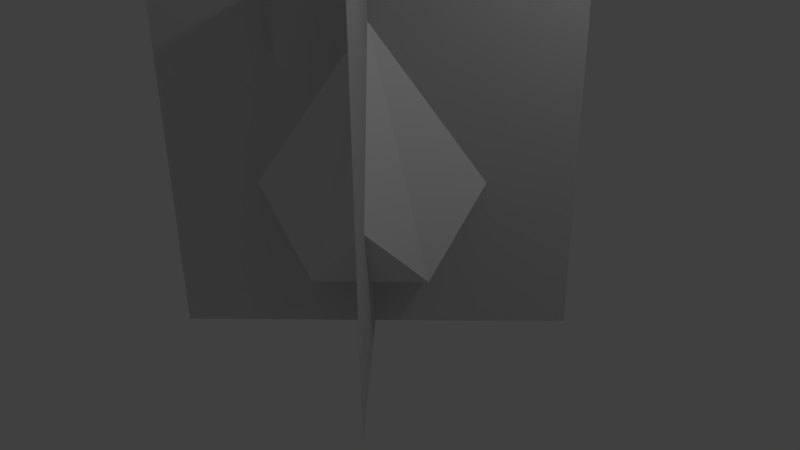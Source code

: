 # Source: gem.blend  (saved by Blender 2.72.0; exported with 4.5.12 LTS)
import bpy
from mathutils import Matrix  # noqa: F401  (used for matrix-valued properties, if any)

bpy.ops.wm.read_factory_settings(use_empty=True)
scene = bpy.context.scene
scene.name = 'Scene'

# ---- collections
col_collection_1 = bpy.data.collections.new('Collection 1'); scene.collection.children.link(col_collection_1)

# ---- materials (node trees are filled in below, after node groups)
mat_material = bpy.data.materials.new('Material')
mat_material.alpha_threshold = 0.0
mat_material.use_transparent_shadow = False
mat_material.roughness = 0.5
mat_material.line_color = (0.0, 0.0, 0.0, 1.0)

# ---- material node trees

# ---- world
world_world = bpy.data.worlds.new('World'); scene.world = world_world
world_world.color = (0.05088, 0.05088, 0.05088)
world_world.use_sun_shadow = False
world_world.sun_shadow_jitter_overblur = 0.0
world_world.cycles.sampling_method = 'MANUAL'
world_world.cycles.sample_map_resolution = 256

# ---- cameras
cam_camera = bpy.data.cameras.new('Camera')
cam_camera.clip_end = 100.0
cam_camera.lens = 35.0
cam_camera.sensor_width = 32.0
cam_camera.sensor_height = 18.0
cam_camera.ortho_scale = 7.314
cam_camera.dof.focus_distance = 0.0
cam_camera.dof.aperture_fstop = 128.0

# ---- lights
light_lamp = bpy.data.lights.new('Lamp', 'POINT')
light_lamp.transmission_factor = 0.0
light_lamp.cutoff_distance = 30.0
light_lamp.energy = 100.0
light_lamp.shadow_buffer_clip_start = 1.001
light_lamp.shadow_soft_size = 0.1
light_lamp.shadow_maximum_resolution = 0.006
light_lamp.use_absolute_resolution = True
light_lamp.cycles.use_multiple_importance_sampling = False

# ---- meshes
me_cube = bpy.data.meshes.new('Cube')
me_cube.from_pydata([(1.768, 1.768, -1.0), (-1.768, -1.768, -1.0), (1.768, 1.768, 4.0), (-1.768, -1.768, 4.0), (-1.341e-07, -1.788e-07, 3.0), (1.0, 1.0, 1.0), (1.0, -1.0, 1.0), (-1.0, 1.0, 1.0), (-1.0, -1.0, 1.0), (1.0, -5.364e-07, 0.0), (2.384e-07, 1.0, 0.0), (-5.364e-07, -1.0, 0.0), (-1.0, 1.788e-07, 0.0), (-1.768, 1.768, -1.0), (1.768, -1.768, -1.0), (-1.768, 1.768, 4.0), (1.768, -1.768, 4.0), (1.768, 1.768, -1.0), (-1.768, -1.768, -1.0), (1.768, 1.768, 4.0), (-1.768, -1.768, 4.0), (-1.768, 1.768, -1.0), (1.768, -1.768, -1.0), (-1.768, 1.768, 4.0), (1.768, -1.768, 4.0)], [], [(9, 10, 5), (7, 12, 4), (4, 11, 6), (8, 11, 4), (4, 12, 8), (11, 9, 6), (12, 11, 8), (12, 7, 10), (12, 10, 9, 11), (5, 10, 4), (7, 4, 10), (5, 4, 9), (6, 9, 4), (3, 2, 0, 1), (16, 14, 13, 15), (20, 18, 17, 19), (24, 23, 21, 22)])
_k = set([(0, 1), (0, 2), (1, 3), (2, 3), (4, 5), (4, 6), (4, 7), (4, 8), (4, 9), (4, 10), (4, 11), (4, 12), (5, 9), (5, 10), (6, 9), (6, 11), (7, 10), (7, 12), (8, 11), (8, 12), (9, 10), (9, 11), (10, 12), (11, 12), (13, 14), (13, 15), (14, 16), (15, 16), (17, 18), (17, 19), (18, 20), (19, 20), (21, 22), (21, 23), (22, 24), (23, 24)])
me_cube.attributes.new('sharp_edge', 'BOOLEAN', 'EDGE').data.foreach_set('value', [ (min(e.vertices), max(e.vertices)) in _k for e in me_cube.edges])
_uv = me_cube.uv_layers.new(name='UVMap')
_uv.uv.foreach_set('vector', [0.8927, 0.7808, 0.8927, 0.8859, 0.8267, 0.8334, 0.8442, 0.7782, 0.9198, 0.7081, 0.9198, 0.9432, 0.9312, 0.6877, 0.9312, 0.9229, 0.8555, 0.8527, 0.8555, 0.7622, 0.9312, 0.692, 0.9312, 0.9272, 0.9059, 0.7309, 0.9059, 0.966, 0.8302, 0.8959, 0.8724, 0.7846, 0.8724, 0.8897, 0.8063, 0.8371, 0.9266, 0.8111, 0.9266, 0.9163, 0.8605, 0.8637, 0.8995, 0.9144, 0.8334, 0.8618, 0.8995, 0.8092, 0.8275, 0.8062, 0.9268, 0.8062, 0.9268, 0.8981, 0.8275, 0.8981, 0.8701, 0.811, 0.9458, 0.7409, 0.9458, 0.976, 0.8302, 0.8879, 0.9059, 0.7229, 0.9059, 0.9581, 0.8511, 0.8457, 0.9268, 0.6807, 0.9268, 0.9158, 0.8574, 0.7779, 0.9331, 0.7077, 0.9331, 0.9429, 0.7281, 0.7301, 0.09065, 0.7301, 0.09065, 0.05772, 0.7281, 0.05772, 0.09065, 0.7305, 0.09065, 0.05806, 0.7281, 0.05806, 0.7281, 0.7305, 0.09149, 0.7305, 0.09149, 0.05806, 0.729, 0.05806, 0.729, 0.7305, 0.09149, 0.0571, 0.729, 0.0571, 0.729, 0.7295, 0.09149, 0.7295])
me_cube.materials.append(mat_material)
me_cube.use_remesh_preserve_volume = False
me_cube.use_remesh_preserve_attributes = False
me_cube.use_mirror_vertex_groups = False
me_cube.update()

# ---- objects
ob_cube = bpy.data.objects.new('Cube', me_cube)
ob_lamp = bpy.data.objects.new('Lamp', light_lamp)
ob_camera = bpy.data.objects.new('Camera', cam_camera)

# ---- transforms, parenting, visibility, modifiers, constraints
ob_cube.location = (0.0, 0.0, 0.0)
ob_cube.lock_rotations_4d = False
ob_cube.empty_display_type = 'ARROWS'
ob_cube.lineart.crease_threshold = 0.0
ob_lamp.location = (4.076, 1.005, 5.904)
ob_lamp.rotation_euler = (0.6503, 0.05522, 1.866)
ob_lamp.lock_rotations_4d = False
ob_lamp.empty_display_type = 'ARROWS'
ob_lamp.color = (0.0, 0.0, 0.0, 0.0)
ob_lamp.lineart.crease_threshold = 0.0
ob_camera.location = (7.481, -6.508, 5.344)
ob_camera.rotation_euler = (1.109, 0.01082, 0.8149)
ob_camera.lock_rotations_4d = False
ob_camera.empty_display_type = 'ARROWS'
ob_camera.color = (0.0, 0.0, 0.0, 0.0)
ob_camera.display_type = 'WIRE'
ob_camera.lineart.crease_threshold = 0.0

# ---- collection membership
col_collection_1.objects.link(ob_cube)
col_collection_1.objects.link(ob_lamp)
col_collection_1.objects.link(ob_camera)

# ---- scene / render settings (as saved in the file)
scene.camera = ob_camera
scene.frame_start = 1; scene.frame_end = 250; scene.frame_set(1)
scene.render.engine = 'BLENDER_EEVEE_NEXT'
scene.render.resolution_percentage = 50
scene.render.dither_intensity = 0.0
scene.cycles.use_denoising = False
scene.cycles.samples = 10
scene.cycles.sampling_pattern = 'TABULATED_SOBOL'
scene.cycles.light_sampling_threshold = 0.0
scene.cycles.use_adaptive_sampling = False
scene.cycles.use_light_tree = False
scene.cycles.blur_glossy = 0.0
scene.cycles.pixel_filter_type = 'GAUSSIAN'
scene.cycles.sample_clamp_indirect = 0.0
scene.view_settings.view_transform = 'Standard'
bpy.context.view_layer.update()
